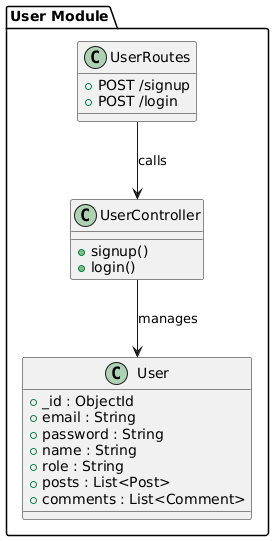

The diagram above was rendered by PlantUML. Its source (embedded in the PNG):
@startuml
package "User Module" {
    class User {
        + _id : ObjectId
        + email : String
        + password : String
        + name : String
        + role : String
        + posts : List<Post>
        + comments : List<Comment>
    }

    class UserController {
        + signup()
        + login()
    }

    class UserRoutes {
        + POST /signup
        + POST /login
    }

    UserController --> User : manages
    UserRoutes --> UserController : calls
}
@enduml